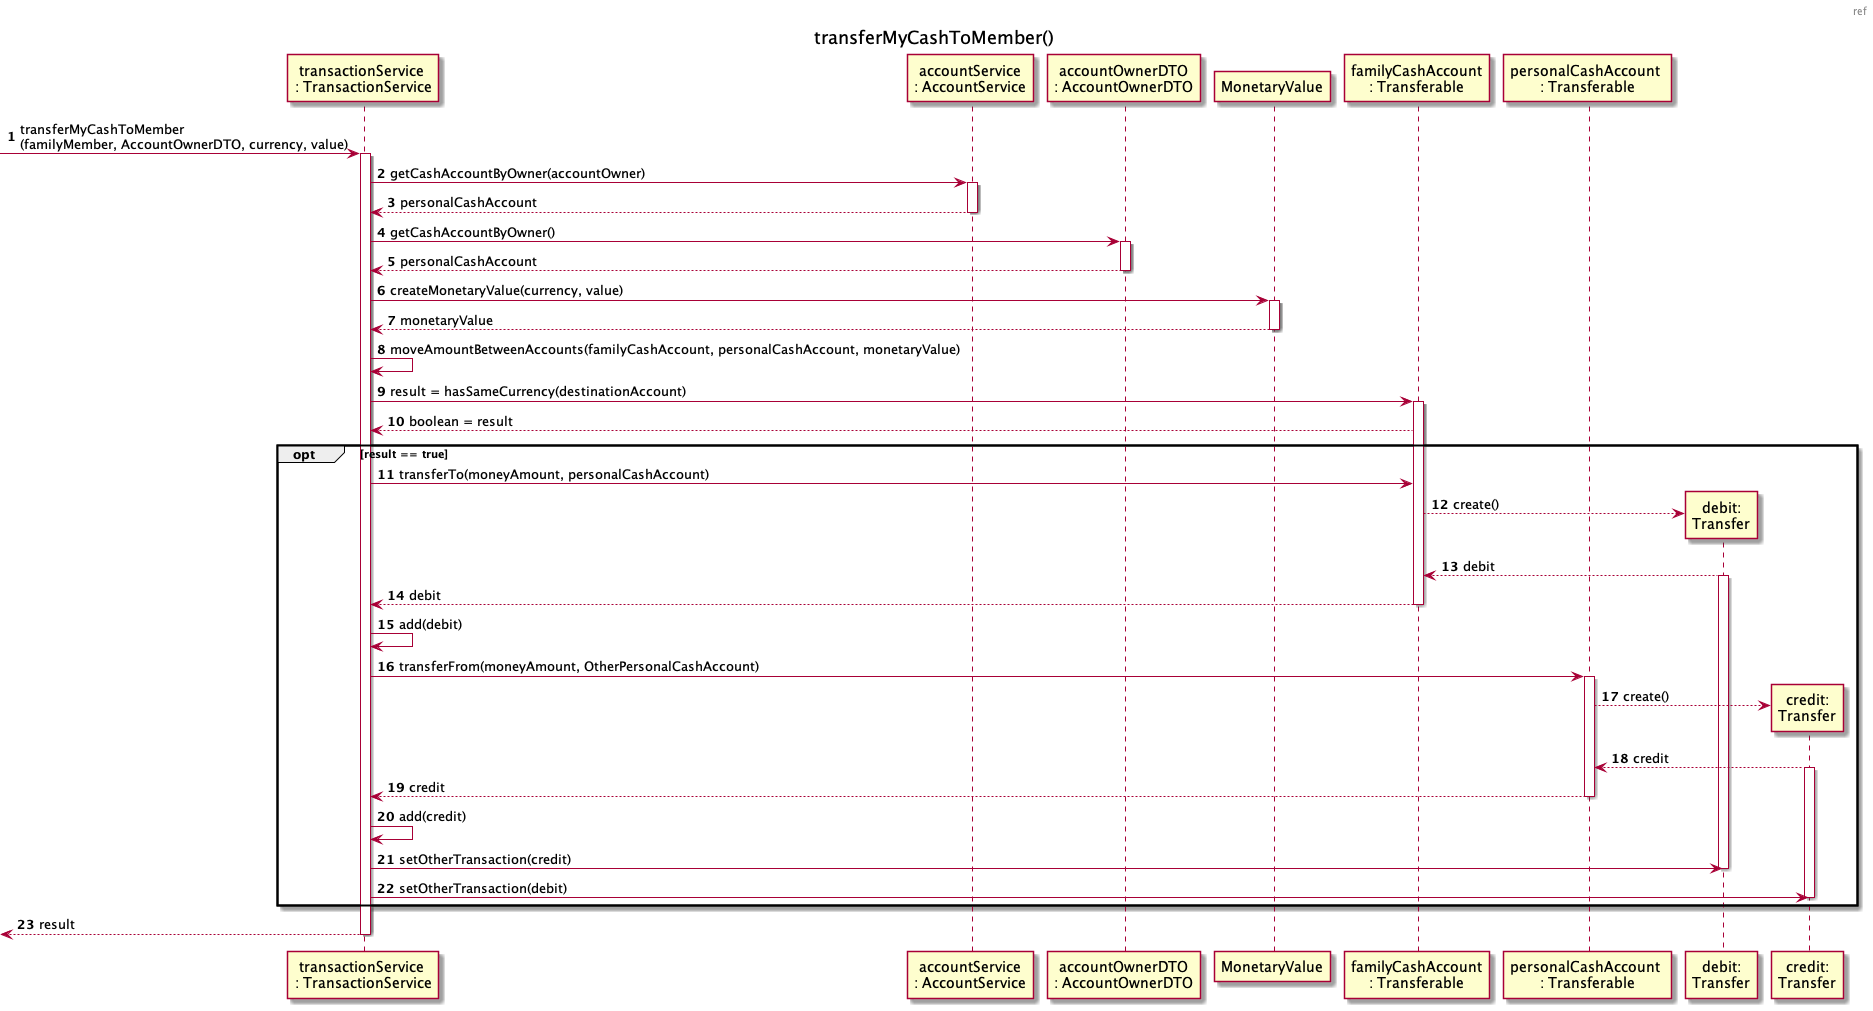

The diagram above was rendered by PlantUML. Its source (embedded in the PNG):
@startuml

header ref
title transferMyCashToMember()
autonumber
participant "transactionService \n: TransactionService" as TS
participant "accountService\n: AccountService" as AS
participant "accountOwnerDTO\n: AccountOwnerDTO" as aodto
participant "MonetaryValue" as MonetaryValue
participant "familyCashAccount\n: Transferable" as F
participant "personalCashAccount \n: Transferable" as P


[-> TS: transferMyCashToMember\n(familyMember, AccountOwnerDTO, currency, value)
activate TS

TS-> AS : getCashAccountByOwner(accountOwner)
activate AS
AS --> TS : personalCashAccount
deactivate AS


TS-> aodto : getCashAccountByOwner()
activate aodto
aodto --> TS : personalCashAccount
deactivate aodto

TS -> MonetaryValue : createMonetaryValue(currency, value)
activate MonetaryValue
MonetaryValue --> TS : monetaryValue
deactivate MonetaryValue
TS -> TS: moveAmountBetweenAccounts(familyCashAccount, personalCashAccount, monetaryValue)
TS -> F : result = hasSameCurrency(destinationAccount)
activate F
F --> TS : boolean = result
opt result == true
TS -> F : transferTo(moneyAmount, personalCashAccount)
F --> "debit:\nTransfer" ** : create()
"debit:\nTransfer" --> F: debit
activate "debit:\nTransfer"
F --> TS : debit
deactivate F
TS -> TS: add(debit)
TS -> P : transferFrom(moneyAmount, OtherPersonalCashAccount)
activate P
P --> "credit:\nTransfer" ** : create()
"credit:\nTransfer" --> P: credit
activate "credit:\nTransfer"
P --> TS: credit
deactivate P
TS -> TS: add(credit)
TS -> "debit:\nTransfer" : setOtherTransaction(credit)
deactivate "debit:\nTransfer"
TS -> "credit:\nTransfer" : setOtherTransaction(debit)
deactivate "credit:\nTransfer"
end

[<-- TS : result
deactivate TS

@enduml